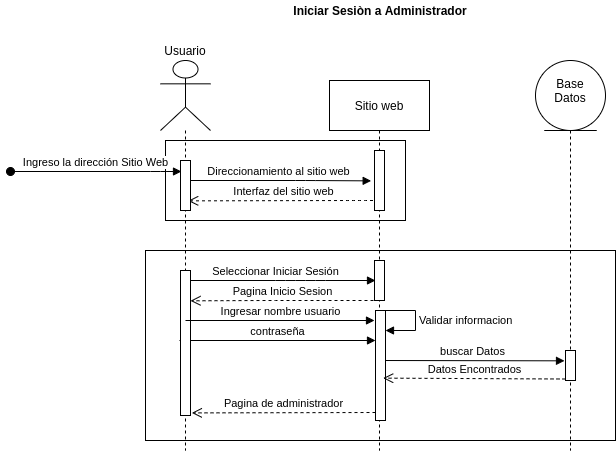

The diagram above was exported from draw.io. Its source (the exported page's mxGraphModel, read from the mxfile embedded in the PNG):
<mxGraphModel dx="1727" dy="520" grid="1" gridSize="10" guides="1" tooltips="1" connect="1" arrows="1" fold="1" page="1" pageScale="1" pageWidth="827" pageHeight="1169" math="0" shadow="0">
  <root>
    <mxCell id="YmcjEnNILAY0EQT2PahE-0" />
    <mxCell id="YmcjEnNILAY0EQT2PahE-1" parent="YmcjEnNILAY0EQT2PahE-0" />
    <mxCell id="-LbXCL2JsIEs2uUMMe0D-1" value="&lt;b&gt;Iniciar Sesiòn a Administrador&lt;/b&gt;" style="text;html=1;strokeColor=none;fillColor=none;align=center;verticalAlign=middle;whiteSpace=wrap;rounded=0;" vertex="1" parent="YmcjEnNILAY0EQT2PahE-1">
      <mxGeometry x="40" y="180" width="320" height="20" as="geometry" />
    </mxCell>
    <mxCell id="7Vuji1-WmjxiSrCCC_fH-26" value="" style="rounded=0;whiteSpace=wrap;html=1;" vertex="1" parent="YmcjEnNILAY0EQT2PahE-1">
      <mxGeometry x="-35" y="430" width="470" height="190" as="geometry" />
    </mxCell>
    <mxCell id="7Vuji1-WmjxiSrCCC_fH-27" value="" style="rounded=0;whiteSpace=wrap;html=1;" vertex="1" parent="YmcjEnNILAY0EQT2PahE-1">
      <mxGeometry x="-15" y="320" width="240" height="80" as="geometry" />
    </mxCell>
    <mxCell id="7Vuji1-WmjxiSrCCC_fH-28" value="contraseña" style="html=1;verticalAlign=bottom;endArrow=block;" edge="1" parent="YmcjEnNILAY0EQT2PahE-1">
      <mxGeometry width="80" relative="1" as="geometry">
        <mxPoint x="-1" y="520" as="sourcePoint" />
        <mxPoint x="195" y="520" as="targetPoint" />
      </mxGeometry>
    </mxCell>
    <mxCell id="7Vuji1-WmjxiSrCCC_fH-29" value="buscar Datos" style="html=1;verticalAlign=bottom;endArrow=block;entryX=-0.1;entryY=0.344;targetPerimeterSpacing=-1;entryDx=0;entryDy=0;entryPerimeter=0;" edge="1" parent="YmcjEnNILAY0EQT2PahE-1" target="7Vuji1-WmjxiSrCCC_fH-45">
      <mxGeometry relative="1" as="geometry">
        <mxPoint x="199" y="540" as="sourcePoint" />
        <Array as="points" />
      </mxGeometry>
    </mxCell>
    <mxCell id="7Vuji1-WmjxiSrCCC_fH-30" value="Seleccionar Iniciar Sesión" style="html=1;verticalAlign=bottom;startArrow=oval;startFill=1;endArrow=block;startSize=8;targetPerimeterSpacing=-1;" edge="1" parent="YmcjEnNILAY0EQT2PahE-1" target="7Vuji1-WmjxiSrCCC_fH-42">
      <mxGeometry x="-0.0526" width="60" relative="1" as="geometry">
        <mxPoint x="5" y="460" as="sourcePoint" />
        <mxPoint x="195" y="477" as="targetPoint" />
        <Array as="points">
          <mxPoint x="105" y="460" />
          <mxPoint x="135" y="460" />
        </Array>
        <mxPoint as="offset" />
      </mxGeometry>
    </mxCell>
    <mxCell id="7Vuji1-WmjxiSrCCC_fH-31" value="Interfaz del sitio web" style="html=1;verticalAlign=bottom;endArrow=open;dashed=1;endSize=8;targetPerimeterSpacing=-1;entryX=0.767;entryY=0.807;entryDx=0;entryDy=0;entryPerimeter=0;" edge="1" parent="YmcjEnNILAY0EQT2PahE-1" source="7Vuji1-WmjxiSrCCC_fH-37" target="7Vuji1-WmjxiSrCCC_fH-34">
      <mxGeometry relative="1" as="geometry">
        <mxPoint x="195" y="430" as="sourcePoint" />
        <mxPoint x="115" y="430" as="targetPoint" />
        <Array as="points">
          <mxPoint x="175" y="380" />
        </Array>
      </mxGeometry>
    </mxCell>
    <mxCell id="7Vuji1-WmjxiSrCCC_fH-32" value="Direccionamiento al sitio web" style="html=1;verticalAlign=bottom;startArrow=oval;endArrow=block;startSize=8;targetPerimeterSpacing=-1;entryX=-0.333;entryY=0.506;entryDx=0;entryDy=0;entryPerimeter=0;" edge="1" parent="YmcjEnNILAY0EQT2PahE-1" source="7Vuji1-WmjxiSrCCC_fH-33" target="7Vuji1-WmjxiSrCCC_fH-39">
      <mxGeometry relative="1" as="geometry">
        <mxPoint x="135" y="400" as="sourcePoint" />
        <Array as="points">
          <mxPoint x="125" y="360" />
        </Array>
      </mxGeometry>
    </mxCell>
    <mxCell id="7Vuji1-WmjxiSrCCC_fH-33" value="" style="shape=umlLifeline;participant=umlActor;perimeter=lifelinePerimeter;whiteSpace=wrap;html=1;container=1;collapsible=0;recursiveResize=0;verticalAlign=top;spacingTop=36;outlineConnect=0;shadow=0;size=70;" vertex="1" parent="YmcjEnNILAY0EQT2PahE-1">
      <mxGeometry x="-20" y="240" width="50" height="390" as="geometry" />
    </mxCell>
    <mxCell id="7Vuji1-WmjxiSrCCC_fH-34" value="" style="html=1;points=[];perimeter=orthogonalPerimeter;shadow=0;" vertex="1" parent="7Vuji1-WmjxiSrCCC_fH-33">
      <mxGeometry x="20" y="100" width="10" height="50" as="geometry" />
    </mxCell>
    <mxCell id="7Vuji1-WmjxiSrCCC_fH-35" value="Ingreso la dirección Sitio Web" style="html=1;verticalAlign=bottom;startArrow=oval;endArrow=block;startSize=8;targetPerimeterSpacing=-1;" edge="1" parent="7Vuji1-WmjxiSrCCC_fH-33" target="7Vuji1-WmjxiSrCCC_fH-34">
      <mxGeometry relative="1" as="geometry">
        <mxPoint x="-150" y="111" as="sourcePoint" />
        <Array as="points">
          <mxPoint y="111" />
        </Array>
      </mxGeometry>
    </mxCell>
    <mxCell id="7Vuji1-WmjxiSrCCC_fH-36" value="" style="html=1;points=[];perimeter=orthogonalPerimeter;shadow=0;" vertex="1" parent="7Vuji1-WmjxiSrCCC_fH-33">
      <mxGeometry x="20" y="210" width="10" height="145" as="geometry" />
    </mxCell>
    <mxCell id="7Vuji1-WmjxiSrCCC_fH-37" value="Sitio web" style="shape=umlLifeline;perimeter=lifelinePerimeter;whiteSpace=wrap;html=1;container=1;collapsible=0;recursiveResize=0;outlineConnect=0;shadow=0;size=50;" vertex="1" parent="YmcjEnNILAY0EQT2PahE-1">
      <mxGeometry x="149" y="260" width="100" height="370" as="geometry" />
    </mxCell>
    <mxCell id="7Vuji1-WmjxiSrCCC_fH-38" value="Ingresar nombre usuario" style="html=1;verticalAlign=bottom;endArrow=block;" edge="1" parent="7Vuji1-WmjxiSrCCC_fH-37">
      <mxGeometry width="80" relative="1" as="geometry">
        <mxPoint x="-144" y="240" as="sourcePoint" />
        <mxPoint x="45" y="240" as="targetPoint" />
      </mxGeometry>
    </mxCell>
    <mxCell id="7Vuji1-WmjxiSrCCC_fH-39" value="" style="html=1;points=[];perimeter=orthogonalPerimeter;shadow=0;" vertex="1" parent="7Vuji1-WmjxiSrCCC_fH-37">
      <mxGeometry x="45" y="70" width="10" height="60" as="geometry" />
    </mxCell>
    <mxCell id="7Vuji1-WmjxiSrCCC_fH-40" value="" style="html=1;points=[];perimeter=orthogonalPerimeter;shadow=0;" vertex="1" parent="7Vuji1-WmjxiSrCCC_fH-37">
      <mxGeometry x="46" y="230" width="10" height="110" as="geometry" />
    </mxCell>
    <mxCell id="7Vuji1-WmjxiSrCCC_fH-41" value="Validar informacion" style="edgeStyle=orthogonalEdgeStyle;html=1;align=left;spacingLeft=2;endArrow=block;rounded=0;targetPerimeterSpacing=-1;" edge="1" parent="7Vuji1-WmjxiSrCCC_fH-37">
      <mxGeometry relative="1" as="geometry">
        <mxPoint x="56" y="230" as="sourcePoint" />
        <Array as="points">
          <mxPoint x="86" y="230" />
          <mxPoint x="86" y="250" />
        </Array>
        <mxPoint x="56" y="250" as="targetPoint" />
      </mxGeometry>
    </mxCell>
    <mxCell id="7Vuji1-WmjxiSrCCC_fH-42" value="" style="html=1;points=[];perimeter=orthogonalPerimeter;" vertex="1" parent="7Vuji1-WmjxiSrCCC_fH-37">
      <mxGeometry x="45" y="180" width="10" height="40" as="geometry" />
    </mxCell>
    <mxCell id="7Vuji1-WmjxiSrCCC_fH-43" value="" style="shape=umlLifeline;participant=umlEntity;perimeter=lifelinePerimeter;whiteSpace=wrap;html=1;container=1;collapsible=0;recursiveResize=0;verticalAlign=top;spacingTop=36;outlineConnect=0;shadow=0;size=70;" vertex="1" parent="YmcjEnNILAY0EQT2PahE-1">
      <mxGeometry x="355" y="240" width="70" height="390" as="geometry" />
    </mxCell>
    <mxCell id="7Vuji1-WmjxiSrCCC_fH-44" value="Base&lt;br&gt;Datos" style="text;html=1;strokeColor=none;fillColor=none;align=center;verticalAlign=middle;whiteSpace=wrap;rounded=0;shadow=0;" vertex="1" parent="7Vuji1-WmjxiSrCCC_fH-43">
      <mxGeometry x="15" width="40" height="60" as="geometry" />
    </mxCell>
    <mxCell id="7Vuji1-WmjxiSrCCC_fH-45" value="" style="html=1;points=[];perimeter=orthogonalPerimeter;shadow=0;" vertex="1" parent="7Vuji1-WmjxiSrCCC_fH-43">
      <mxGeometry x="30" y="290" width="10" height="30" as="geometry" />
    </mxCell>
    <mxCell id="7Vuji1-WmjxiSrCCC_fH-46" value="Usuario" style="text;html=1;strokeColor=none;fillColor=none;align=center;verticalAlign=middle;whiteSpace=wrap;rounded=0;shadow=0;" vertex="1" parent="YmcjEnNILAY0EQT2PahE-1">
      <mxGeometry x="-15" y="220" width="40" height="20" as="geometry" />
    </mxCell>
    <mxCell id="7Vuji1-WmjxiSrCCC_fH-47" value="Datos Encontrados" style="html=1;verticalAlign=bottom;endArrow=open;dashed=1;endSize=8;exitX=0;exitY=0.95;targetPerimeterSpacing=-1;entryX=0.767;entryY=0.615;entryDx=0;entryDy=0;entryPerimeter=0;" edge="1" parent="YmcjEnNILAY0EQT2PahE-1" source="7Vuji1-WmjxiSrCCC_fH-45" target="7Vuji1-WmjxiSrCCC_fH-40">
      <mxGeometry relative="1" as="geometry">
        <mxPoint x="203" y="599" as="targetPoint" />
        <Array as="points" />
      </mxGeometry>
    </mxCell>
    <mxCell id="7Vuji1-WmjxiSrCCC_fH-48" value="Pagina Inicio Sesion" style="html=1;verticalAlign=bottom;endArrow=open;dashed=1;endSize=8;entryX=1;entryY=0.209;entryDx=0;entryDy=0;entryPerimeter=0;" edge="1" parent="YmcjEnNILAY0EQT2PahE-1" target="7Vuji1-WmjxiSrCCC_fH-36">
      <mxGeometry relative="1" as="geometry">
        <mxPoint x="193" y="480" as="sourcePoint" />
        <mxPoint x="5" y="500" as="targetPoint" />
        <Array as="points">
          <mxPoint x="155" y="480" />
          <mxPoint x="85" y="480" />
        </Array>
      </mxGeometry>
    </mxCell>
    <mxCell id="7Vuji1-WmjxiSrCCC_fH-50" value="Pagina de administrador" style="html=1;verticalAlign=bottom;endArrow=open;dashed=1;endSize=8;entryX=1.133;entryY=0.982;entryDx=0;entryDy=0;entryPerimeter=0;" edge="1" parent="YmcjEnNILAY0EQT2PahE-1" target="7Vuji1-WmjxiSrCCC_fH-36">
      <mxGeometry relative="1" as="geometry">
        <mxPoint x="195" y="592" as="sourcePoint" />
        <mxPoint x="15" y="570" as="targetPoint" />
        <Array as="points" />
      </mxGeometry>
    </mxCell>
  </root>
</mxGraphModel>